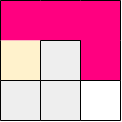

The diagram above was exported from draw.io. Its source (the exported page's mxGraphModel, read from the mxfile embedded in the PNG):
<mxGraphModel dx="288" dy="149" grid="1" gridSize="10" guides="1" tooltips="1" connect="1" arrows="1" fold="1" page="1" pageScale="1" pageWidth="850" pageHeight="1100" math="0" shadow="0">
  <root>
    <mxCell id="0" />
    <mxCell id="1" parent="0" />
    <mxCell id="St2nqg9pr-sqbQS-SnP_-1" value="" style="rounded=0;whiteSpace=wrap;html=1;fillColor=#FF0080;strokeColor=none;" parent="1" vertex="1">
      <mxGeometry x="480" y="360" width="120" height="120" as="geometry" />
    </mxCell>
    <mxCell id="9XE3LixvWuyNj03zyTbZ-73" value="" style="rounded=0;whiteSpace=wrap;html=1;fillColor=#eeeeee;strokeColor=none;" parent="1" vertex="1">
      <mxGeometry x="480" y="440" width="40" height="40" as="geometry" />
    </mxCell>
    <mxCell id="9XE3LixvWuyNj03zyTbZ-79" value="" style="rounded=0;whiteSpace=wrap;html=1;fillColor=#eeeeee;strokeColor=none;" parent="1" vertex="1">
      <mxGeometry x="480" y="400" width="40" height="40" as="geometry" />
    </mxCell>
    <mxCell id="9XE3LixvWuyNj03zyTbZ-88" value="" style="rounded=0;whiteSpace=wrap;html=1;fillColor=#eeeeee;strokeColor=none;" parent="1" vertex="1">
      <mxGeometry x="520" y="400" width="40" height="40" as="geometry" />
    </mxCell>
    <mxCell id="9XE3LixvWuyNj03zyTbZ-89" value="" style="rounded=0;whiteSpace=wrap;html=1;strokeColor=none;" parent="1" vertex="1">
      <mxGeometry x="560" y="440" width="40" height="40" as="geometry" />
    </mxCell>
    <mxCell id="9XE3LixvWuyNj03zyTbZ-90" value="" style="rounded=0;whiteSpace=wrap;html=1;fillColor=#eeeeee;strokeColor=none;" parent="1" vertex="1">
      <mxGeometry x="520" y="440" width="40" height="40" as="geometry" />
    </mxCell>
    <mxCell id="9XE3LixvWuyNj03zyTbZ-91" value="" style="rounded=0;whiteSpace=wrap;html=1;fillColor=#fff2cc;strokeColor=none;gradientColor=none;" parent="1" vertex="1">
      <mxGeometry x="480" y="400" width="40" height="40" as="geometry" />
    </mxCell>
    <mxCell id="9XE3LixvWuyNj03zyTbZ-103" value="" style="endArrow=none;html=1;rounded=0;entryX=1;entryY=1;entryDx=0;entryDy=0;exitX=0;exitY=0;exitDx=0;exitDy=0;" parent="1" edge="1">
      <mxGeometry width="50" height="50" relative="1" as="geometry">
        <mxPoint x="480" y="480" as="sourcePoint" />
        <mxPoint x="520" y="480" as="targetPoint" />
      </mxGeometry>
    </mxCell>
    <mxCell id="9XE3LixvWuyNj03zyTbZ-104" value="" style="endArrow=none;html=1;rounded=0;entryX=1;entryY=1;entryDx=0;entryDy=0;exitX=0;exitY=0;exitDx=0;exitDy=0;" parent="1" edge="1">
      <mxGeometry width="50" height="50" relative="1" as="geometry">
        <mxPoint x="520" y="480" as="sourcePoint" />
        <mxPoint x="560" y="480" as="targetPoint" />
      </mxGeometry>
    </mxCell>
    <mxCell id="9XE3LixvWuyNj03zyTbZ-105" value="" style="endArrow=none;html=1;rounded=0;entryX=1;entryY=1;entryDx=0;entryDy=0;exitX=0;exitY=0;exitDx=0;exitDy=0;" parent="1" edge="1">
      <mxGeometry width="50" height="50" relative="1" as="geometry">
        <mxPoint x="560" y="480" as="sourcePoint" />
        <mxPoint x="600" y="480" as="targetPoint" />
      </mxGeometry>
    </mxCell>
    <mxCell id="9XE3LixvWuyNj03zyTbZ-106" value="" style="endArrow=none;html=1;rounded=0;entryX=1;entryY=1;entryDx=0;entryDy=0;exitX=0;exitY=0;exitDx=0;exitDy=0;" parent="1" edge="1">
      <mxGeometry width="50" height="50" relative="1" as="geometry">
        <mxPoint x="480" y="440" as="sourcePoint" />
        <mxPoint x="520" y="440" as="targetPoint" />
      </mxGeometry>
    </mxCell>
    <mxCell id="9XE3LixvWuyNj03zyTbZ-107" value="" style="endArrow=none;html=1;rounded=0;entryX=1;entryY=1;entryDx=0;entryDy=0;exitX=0;exitY=0;exitDx=0;exitDy=0;" parent="1" edge="1">
      <mxGeometry width="50" height="50" relative="1" as="geometry">
        <mxPoint x="520" y="440" as="sourcePoint" />
        <mxPoint x="560" y="440" as="targetPoint" />
      </mxGeometry>
    </mxCell>
    <mxCell id="9XE3LixvWuyNj03zyTbZ-115" value="" style="endArrow=none;html=1;rounded=0;entryX=1;entryY=1;entryDx=0;entryDy=0;exitX=0;exitY=0;exitDx=0;exitDy=0;" parent="1" edge="1">
      <mxGeometry width="50" height="50" relative="1" as="geometry">
        <mxPoint x="480" y="360" as="sourcePoint" />
        <mxPoint x="520" y="360" as="targetPoint" />
      </mxGeometry>
    </mxCell>
    <mxCell id="9XE3LixvWuyNj03zyTbZ-116" value="" style="endArrow=none;html=1;rounded=0;entryX=1;entryY=1;entryDx=0;entryDy=0;exitX=0;exitY=0;exitDx=0;exitDy=0;" parent="1" edge="1">
      <mxGeometry width="50" height="50" relative="1" as="geometry">
        <mxPoint x="520" y="360" as="sourcePoint" />
        <mxPoint x="560" y="360" as="targetPoint" />
      </mxGeometry>
    </mxCell>
    <mxCell id="9XE3LixvWuyNj03zyTbZ-119" value="" style="endArrow=none;html=1;rounded=0;entryX=1;entryY=1;entryDx=0;entryDy=0;exitX=0;exitY=0;exitDx=0;exitDy=0;" parent="1" edge="1">
      <mxGeometry width="50" height="50" relative="1" as="geometry">
        <mxPoint x="520" y="400" as="sourcePoint" />
        <mxPoint x="560" y="400" as="targetPoint" />
      </mxGeometry>
    </mxCell>
    <mxCell id="9XE3LixvWuyNj03zyTbZ-133" value="" style="endArrow=none;html=1;rounded=0;exitX=1;exitY=1;exitDx=0;exitDy=0;entryX=1;entryY=0;entryDx=0;entryDy=0;" parent="1" source="9XE3LixvWuyNj03zyTbZ-89" target="9XE3LixvWuyNj03zyTbZ-89" edge="1">
      <mxGeometry width="50" height="50" relative="1" as="geometry">
        <mxPoint x="620" y="470" as="sourcePoint" />
        <mxPoint x="630" y="450" as="targetPoint" />
      </mxGeometry>
    </mxCell>
    <mxCell id="9XE3LixvWuyNj03zyTbZ-138" value="" style="endArrow=none;html=1;rounded=0;entryX=1;entryY=1;entryDx=0;entryDy=0;exitX=1;exitY=1;exitDx=0;exitDy=0;" parent="1" edge="1">
      <mxGeometry width="50" height="50" relative="1" as="geometry">
        <mxPoint x="560" y="480" as="sourcePoint" />
        <mxPoint x="560" y="440" as="targetPoint" />
      </mxGeometry>
    </mxCell>
    <mxCell id="9XE3LixvWuyNj03zyTbZ-139" value="" style="endArrow=none;html=1;rounded=0;entryX=1;entryY=1;entryDx=0;entryDy=0;" parent="1" edge="1">
      <mxGeometry width="50" height="50" relative="1" as="geometry">
        <mxPoint x="560" y="440" as="sourcePoint" />
        <mxPoint x="560" y="400" as="targetPoint" />
      </mxGeometry>
    </mxCell>
    <mxCell id="9XE3LixvWuyNj03zyTbZ-143" value="" style="endArrow=none;html=1;rounded=0;entryX=1;entryY=1;entryDx=0;entryDy=0;exitX=1;exitY=1;exitDx=0;exitDy=0;" parent="1" edge="1">
      <mxGeometry width="50" height="50" relative="1" as="geometry">
        <mxPoint x="520" y="480" as="sourcePoint" />
        <mxPoint x="520" y="440" as="targetPoint" />
      </mxGeometry>
    </mxCell>
    <mxCell id="9XE3LixvWuyNj03zyTbZ-144" value="" style="endArrow=none;html=1;rounded=0;entryX=1;entryY=1;entryDx=0;entryDy=0;" parent="1" edge="1">
      <mxGeometry width="50" height="50" relative="1" as="geometry">
        <mxPoint x="520" y="440" as="sourcePoint" />
        <mxPoint x="520" y="400" as="targetPoint" />
      </mxGeometry>
    </mxCell>
    <mxCell id="9XE3LixvWuyNj03zyTbZ-148" value="" style="endArrow=none;html=1;rounded=0;entryX=1;entryY=1;entryDx=0;entryDy=0;exitX=1;exitY=1;exitDx=0;exitDy=0;" parent="1" edge="1">
      <mxGeometry width="50" height="50" relative="1" as="geometry">
        <mxPoint x="480" y="480" as="sourcePoint" />
        <mxPoint x="480" y="440" as="targetPoint" />
      </mxGeometry>
    </mxCell>
    <mxCell id="9XE3LixvWuyNj03zyTbZ-149" value="" style="endArrow=none;html=1;rounded=0;entryX=1;entryY=1;entryDx=0;entryDy=0;" parent="1" edge="1">
      <mxGeometry width="50" height="50" relative="1" as="geometry">
        <mxPoint x="480" y="440" as="sourcePoint" />
        <mxPoint x="480" y="400" as="targetPoint" />
      </mxGeometry>
    </mxCell>
    <mxCell id="9XE3LixvWuyNj03zyTbZ-150" value="" style="endArrow=none;html=1;rounded=0;entryX=1;entryY=1;entryDx=0;entryDy=0;" parent="1" edge="1">
      <mxGeometry width="50" height="50" relative="1" as="geometry">
        <mxPoint x="480" y="400" as="sourcePoint" />
        <mxPoint x="480" y="360" as="targetPoint" />
      </mxGeometry>
    </mxCell>
    <mxCell id="9XE3LixvWuyNj03zyTbZ-117" value="" style="endArrow=none;html=1;rounded=0;entryX=1;entryY=1;entryDx=0;entryDy=0;exitX=0;exitY=0;exitDx=0;exitDy=0;" parent="1" edge="1">
      <mxGeometry width="50" height="50" relative="1" as="geometry">
        <mxPoint x="560" y="360" as="sourcePoint" />
        <mxPoint x="600" y="360" as="targetPoint" />
      </mxGeometry>
    </mxCell>
    <mxCell id="9XE3LixvWuyNj03zyTbZ-135" value="" style="endArrow=none;html=1;rounded=0;entryX=1;entryY=1;entryDx=0;entryDy=0;" parent="1" edge="1">
      <mxGeometry width="50" height="50" relative="1" as="geometry">
        <mxPoint x="600" y="400" as="sourcePoint" />
        <mxPoint x="600" y="360" as="targetPoint" />
      </mxGeometry>
    </mxCell>
    <mxCell id="YPl59NrZBRqI30oTwh_T-6" value="" style="endArrow=none;html=1;rounded=0;entryX=1;entryY=1;entryDx=0;entryDy=0;" parent="1" edge="1">
      <mxGeometry width="50" height="50" relative="1" as="geometry">
        <mxPoint x="560" y="440" as="sourcePoint" />
        <mxPoint x="560" y="400" as="targetPoint" />
      </mxGeometry>
    </mxCell>
    <mxCell id="9XE3LixvWuyNj03zyTbZ-134" value="" style="endArrow=none;html=1;rounded=0;entryX=1;entryY=1;entryDx=0;entryDy=0;" parent="1" edge="1">
      <mxGeometry width="50" height="50" relative="1" as="geometry">
        <mxPoint x="600" y="440" as="sourcePoint" />
        <mxPoint x="600" y="400" as="targetPoint" />
      </mxGeometry>
    </mxCell>
    <mxCell id="St2nqg9pr-sqbQS-SnP_-3" value="" style="endArrow=none;html=1;rounded=0;entryX=1;entryY=1;entryDx=0;entryDy=0;exitX=0;exitY=0;exitDx=0;exitDy=0;" parent="1" edge="1">
      <mxGeometry width="50" height="50" relative="1" as="geometry">
        <mxPoint x="560" y="440" as="sourcePoint" />
        <mxPoint x="600" y="440" as="targetPoint" />
      </mxGeometry>
    </mxCell>
  </root>
</mxGraphModel>